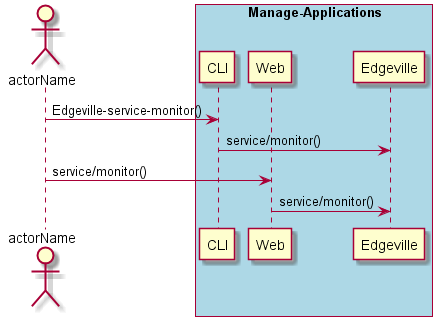

The diagram above was rendered by PlantUML. Its source (embedded in the PNG):
@startuml
Actor "actorName" as A

box "Manage-Applications" #lightblue
participant CLI as CLI
participant Web as Web
participant "Edgeville" as S
A -> CLI : Edgeville-service-monitor()
CLI -> S : service/monitor()
A -> Web : service/monitor()
Web -> S : service/monitor()
end box

@enduml